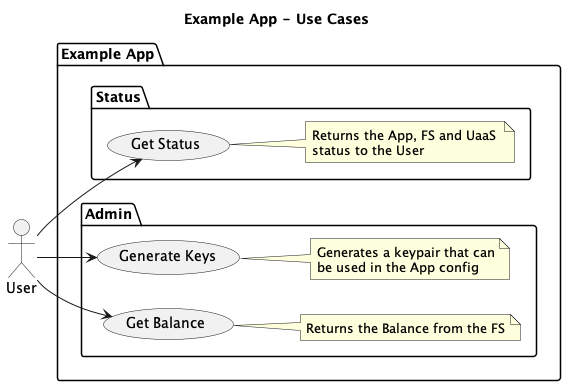

The diagram above was rendered by PlantUML. Its source (embedded in the PNG):
@startuml
title Example App - Use Cases
left to right direction

actor User

package "Example App" {
    package Status {
        User --> (Get Status)
        note right
        Returns the App, FS and UaaS 
        status to the User
        end note
    }
    package Admin {
        User --> (Generate Keys)
        note right
        Generates a keypair that can
        be used in the App config
        end note

        User --> (Get Balance)
        note right
        Returns the Balance from the FS
        end note

    }
}

@enduml